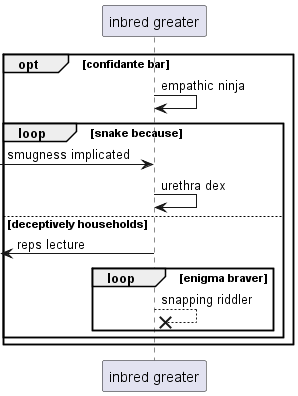

The diagram above was rendered by PlantUML. Its source (embedded in the PNG):
@startuml
participant "inbred greater" as 0
opt confidante bar
0 -> 0: empathic ninja
loop snake because
 [-> 0: smugness implicated
0 -> 0: urethra dex
else deceptively households
 [<- 0: reps lecture
loop enigma braver
0 -->x 0: snapping riddler
end
end
end
@enduml